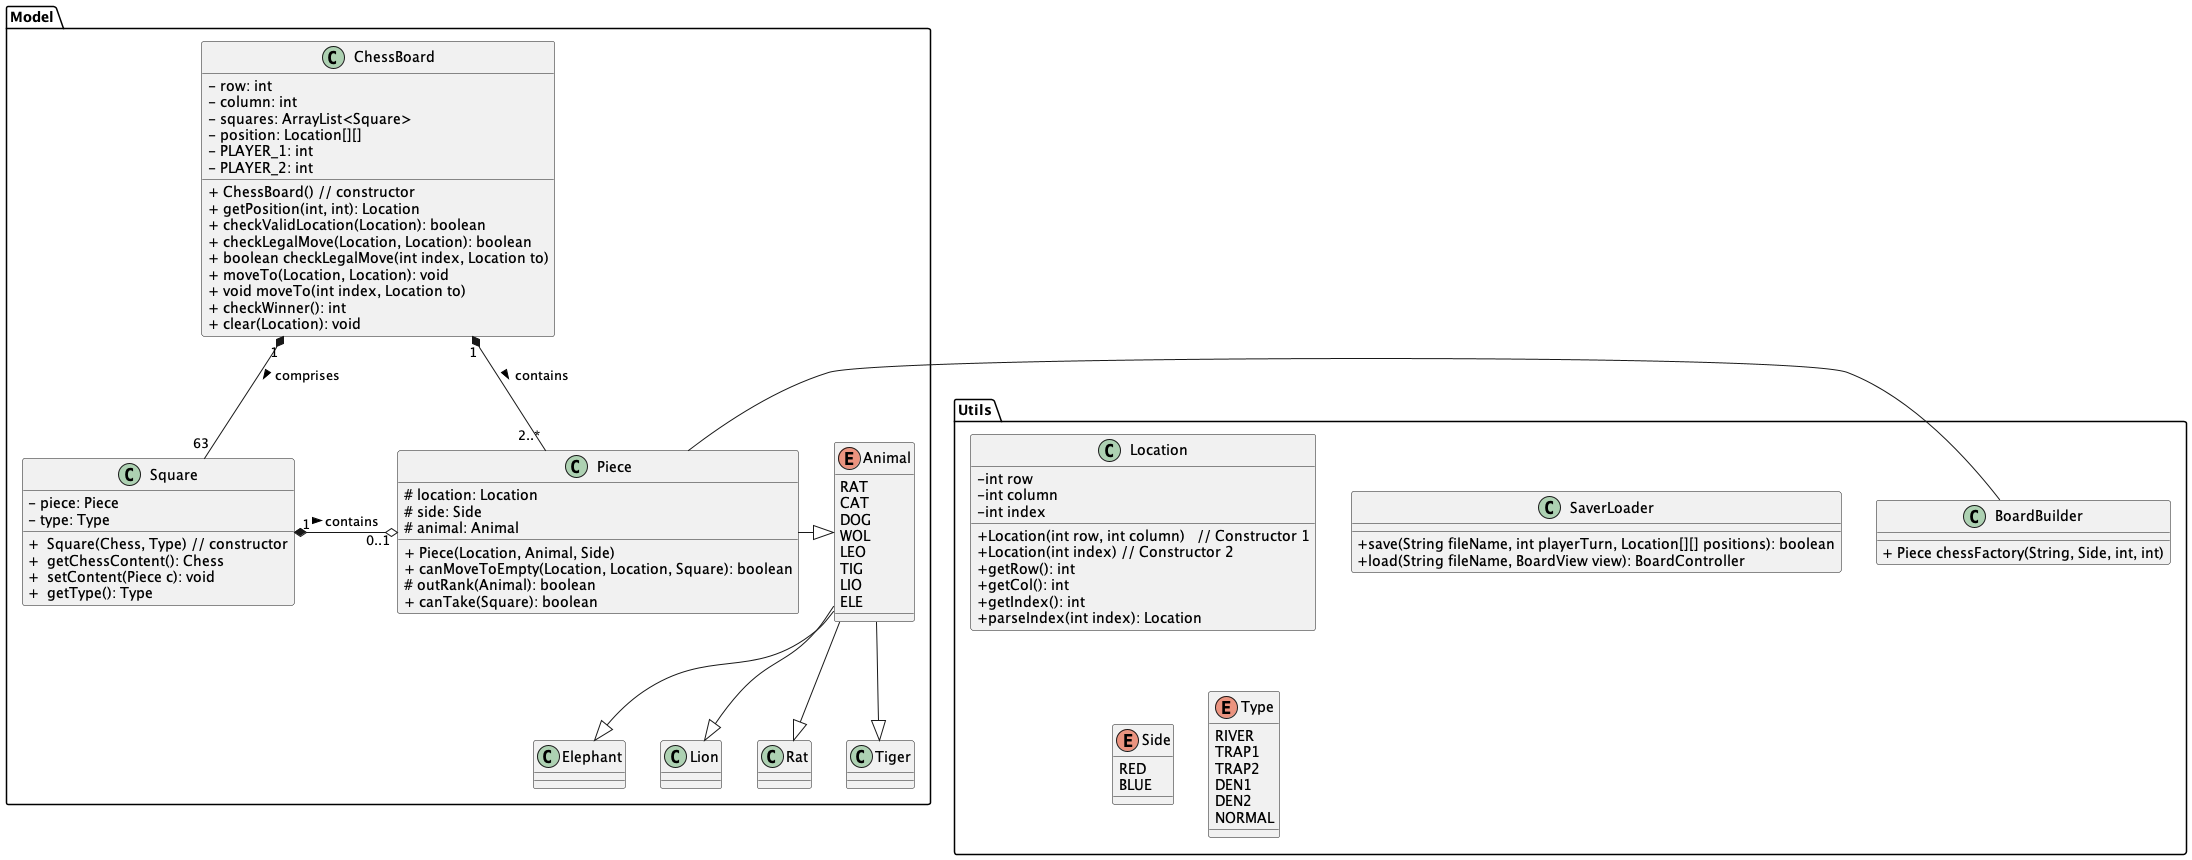

The diagram above was rendered by PlantUML. Its source (embedded in the PNG):
@startuml
'https://plantuml.com/class-diagram

package "Model" {
    ChessBoard "1" *-- "2..*" Piece: contains >
    ChessBoard "1" *-- "63" Square: comprises >

    Square "1" *-o "0..1" Piece: contains >

    Piece -|> Animal
    Animal --|> Elephant
    Animal --|> Lion
    Animal --|> Rat
    Animal --|> Tiger
}

package "Utils" {
    class Location
    class SaverLoader
    enum Side
    enum Type
    class BoardBuilder
}

Piece - BoardBuilder

class ChessBoard {
<plain>- row: int
<plain>- column: int
<plain>- squares: ArrayList<Square>
<plain>- position: Location[][]
<plain>- PLAYER_1: int
<plain>- PLAYER_2: int

<plain>+ ChessBoard() // constructor
<plain>+ getPosition(int, int): Location
<plain>+ checkValidLocation(Location): boolean
<plain>+ checkLegalMove(Location, Location): boolean
<plain>+ boolean checkLegalMove(int index, Location to)
<plain>+ moveTo(Location, Location): void
<plain>+ void moveTo(int index, Location to)
<plain>+ checkWinner(): int
<plain>+ clear(Location): void
}

class Square {
    <plain>- piece: Piece
    <plain>- type: Type

    <plain>+  Square(Chess, Type) // constructor
    <plain>+  getChessContent(): Chess
    <plain>+  setContent(Piece c): void
    <plain>+  getType(): Type
}

class Piece {
    <plain># location: Location
    <plain># side: Side
    <plain># animal: Animal

    <plain>+ Piece(Location, Animal, Side)
    <plain>+ canMoveToEmpty(Location, Location, Square): boolean
    <plain># outRank(Animal): boolean
    <plain>+ canTake(Square): boolean
}

enum Animal {
    RAT
    CAT
    DOG
    WOL
    LEO
    TIG
    LIO
    ELE
}

enum Side {
    RED
    BLUE
}

enum Type {
    RIVER
    TRAP1
    TRAP2
    DEN1
    DEN2
    NORMAL
}

class Location {
    <plain>-int row
    <plain>-int column
    <plain>-int index
    <plain>+Location(int row, int column)   // Constructor 1
    <plain>+Location(int index) // Constructor 2
    <plain>+getRow(): int
    <plain>+getCol(): int
    <plain>+getIndex(): int
    <plain>+parseIndex(int index): Location
}

class SaverLoader {
    <plain>+save(String fileName, int playerTurn, Location[][] positions): boolean
    <plain>+load(String fileName, BoardView view): BoardController
}

class BoardBuilder {
    <plain>+ Piece chessFactory(String, Side, int, int)
}

@enduml